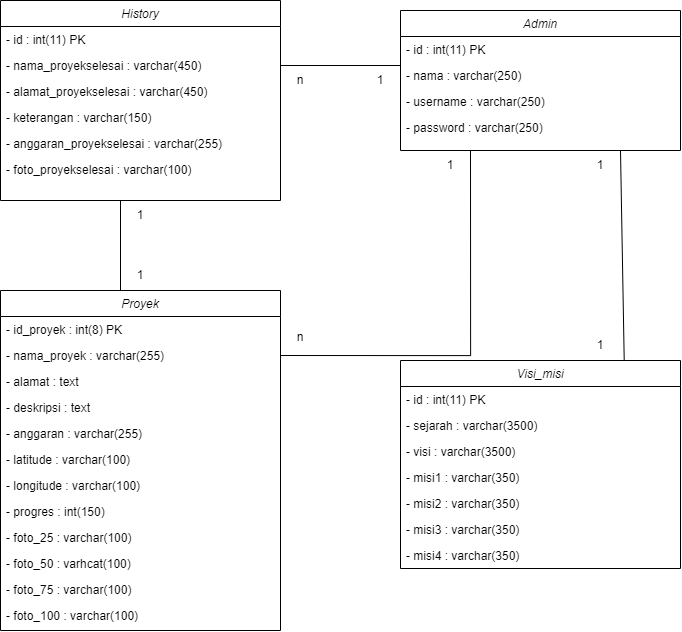

The diagram above was exported from draw.io. Its source (the exported page's mxGraphModel, read from the mxfile embedded in the PNG):
<mxGraphModel dx="1049" dy="1744" grid="1" gridSize="10" guides="1" tooltips="1" connect="1" arrows="1" fold="1" page="1" pageScale="1" pageWidth="1169" pageHeight="827" math="0" shadow="0">
  <root>
    <mxCell id="0" />
    <mxCell id="1" parent="0" />
    <mxCell id="BcBXDsFbk885XfxZ64bN-1" value="Proyek" style="swimlane;fontStyle=2;align=center;verticalAlign=top;childLayout=stackLayout;horizontal=1;startSize=26;horizontalStack=0;resizeParent=1;resizeLast=0;collapsible=1;marginBottom=0;rounded=0;shadow=0;strokeWidth=1;" vertex="1" parent="1">
      <mxGeometry x="280" y="320" width="280" height="340" as="geometry">
        <mxRectangle x="230" y="140" width="160" height="26" as="alternateBounds" />
      </mxGeometry>
    </mxCell>
    <mxCell id="BcBXDsFbk885XfxZ64bN-4" value="- id_proyek : int(8) PK" style="text;align=left;verticalAlign=top;spacingLeft=4;spacingRight=4;overflow=hidden;rotatable=0;points=[[0,0.5],[1,0.5]];portConstraint=eastwest;rounded=0;shadow=0;html=0;" vertex="1" parent="BcBXDsFbk885XfxZ64bN-1">
      <mxGeometry y="26" width="280" height="26" as="geometry" />
    </mxCell>
    <mxCell id="BcBXDsFbk885XfxZ64bN-18" value="- nama_proyek : varchar(255)" style="text;align=left;verticalAlign=top;spacingLeft=4;spacingRight=4;overflow=hidden;rotatable=0;points=[[0,0.5],[1,0.5]];portConstraint=eastwest;rounded=0;shadow=0;html=0;" vertex="1" parent="BcBXDsFbk885XfxZ64bN-1">
      <mxGeometry y="52" width="280" height="26" as="geometry" />
    </mxCell>
    <mxCell id="BcBXDsFbk885XfxZ64bN-5" value="- alamat : text " style="text;align=left;verticalAlign=top;spacingLeft=4;spacingRight=4;overflow=hidden;rotatable=0;points=[[0,0.5],[1,0.5]];portConstraint=eastwest;rounded=0;shadow=0;html=0;" vertex="1" parent="BcBXDsFbk885XfxZ64bN-1">
      <mxGeometry y="78" width="280" height="26" as="geometry" />
    </mxCell>
    <mxCell id="BcBXDsFbk885XfxZ64bN-6" value="- deskripsi : text" style="text;align=left;verticalAlign=top;spacingLeft=4;spacingRight=4;overflow=hidden;rotatable=0;points=[[0,0.5],[1,0.5]];portConstraint=eastwest;rounded=0;shadow=0;html=0;" vertex="1" parent="BcBXDsFbk885XfxZ64bN-1">
      <mxGeometry y="104" width="280" height="26" as="geometry" />
    </mxCell>
    <mxCell id="BcBXDsFbk885XfxZ64bN-7" value="- anggaran : varchar(255)" style="text;align=left;verticalAlign=top;spacingLeft=4;spacingRight=4;overflow=hidden;rotatable=0;points=[[0,0.5],[1,0.5]];portConstraint=eastwest;rounded=0;shadow=0;html=0;" vertex="1" parent="BcBXDsFbk885XfxZ64bN-1">
      <mxGeometry y="130" width="280" height="26" as="geometry" />
    </mxCell>
    <mxCell id="BcBXDsFbk885XfxZ64bN-8" value="- latitude : varchar(100)" style="text;align=left;verticalAlign=top;spacingLeft=4;spacingRight=4;overflow=hidden;rotatable=0;points=[[0,0.5],[1,0.5]];portConstraint=eastwest;rounded=0;shadow=0;html=0;" vertex="1" parent="BcBXDsFbk885XfxZ64bN-1">
      <mxGeometry y="156" width="280" height="26" as="geometry" />
    </mxCell>
    <mxCell id="BcBXDsFbk885XfxZ64bN-9" value="- longitude : varchar(100) " style="text;align=left;verticalAlign=top;spacingLeft=4;spacingRight=4;overflow=hidden;rotatable=0;points=[[0,0.5],[1,0.5]];portConstraint=eastwest;rounded=0;shadow=0;html=0;" vertex="1" parent="BcBXDsFbk885XfxZ64bN-1">
      <mxGeometry y="182" width="280" height="26" as="geometry" />
    </mxCell>
    <mxCell id="BcBXDsFbk885XfxZ64bN-10" value="- progres : int(150)" style="text;align=left;verticalAlign=top;spacingLeft=4;spacingRight=4;overflow=hidden;rotatable=0;points=[[0,0.5],[1,0.5]];portConstraint=eastwest;rounded=0;shadow=0;html=0;" vertex="1" parent="BcBXDsFbk885XfxZ64bN-1">
      <mxGeometry y="208" width="280" height="26" as="geometry" />
    </mxCell>
    <mxCell id="BcBXDsFbk885XfxZ64bN-11" value="- foto_25 : varchar(100)" style="text;align=left;verticalAlign=top;spacingLeft=4;spacingRight=4;overflow=hidden;rotatable=0;points=[[0,0.5],[1,0.5]];portConstraint=eastwest;rounded=0;shadow=0;html=0;" vertex="1" parent="BcBXDsFbk885XfxZ64bN-1">
      <mxGeometry y="234" width="280" height="26" as="geometry" />
    </mxCell>
    <mxCell id="BcBXDsFbk885XfxZ64bN-13" value="- foto_50 : varhcat(100)" style="text;align=left;verticalAlign=top;spacingLeft=4;spacingRight=4;overflow=hidden;rotatable=0;points=[[0,0.5],[1,0.5]];portConstraint=eastwest;rounded=0;shadow=0;html=0;" vertex="1" parent="BcBXDsFbk885XfxZ64bN-1">
      <mxGeometry y="260" width="280" height="26" as="geometry" />
    </mxCell>
    <mxCell id="BcBXDsFbk885XfxZ64bN-12" value="- foto_75 : varchar(100)" style="text;align=left;verticalAlign=top;spacingLeft=4;spacingRight=4;overflow=hidden;rotatable=0;points=[[0,0.5],[1,0.5]];portConstraint=eastwest;rounded=0;shadow=0;html=0;" vertex="1" parent="BcBXDsFbk885XfxZ64bN-1">
      <mxGeometry y="286" width="280" height="26" as="geometry" />
    </mxCell>
    <mxCell id="BcBXDsFbk885XfxZ64bN-14" value="- foto_100 : varchar(100)" style="text;align=left;verticalAlign=top;spacingLeft=4;spacingRight=4;overflow=hidden;rotatable=0;points=[[0,0.5],[1,0.5]];portConstraint=eastwest;rounded=0;shadow=0;html=0;" vertex="1" parent="BcBXDsFbk885XfxZ64bN-1">
      <mxGeometry y="312" width="280" height="26" as="geometry" />
    </mxCell>
    <mxCell id="BcBXDsFbk885XfxZ64bN-19" value="History" style="swimlane;fontStyle=2;align=center;verticalAlign=top;childLayout=stackLayout;horizontal=1;startSize=26;horizontalStack=0;resizeParent=1;resizeLast=0;collapsible=1;marginBottom=0;rounded=0;shadow=0;strokeWidth=1;" vertex="1" parent="1">
      <mxGeometry x="280" y="30" width="280" height="200" as="geometry">
        <mxRectangle x="230" y="140" width="160" height="26" as="alternateBounds" />
      </mxGeometry>
    </mxCell>
    <mxCell id="BcBXDsFbk885XfxZ64bN-20" value="- id : int(11) PK" style="text;align=left;verticalAlign=top;spacingLeft=4;spacingRight=4;overflow=hidden;rotatable=0;points=[[0,0.5],[1,0.5]];portConstraint=eastwest;rounded=0;shadow=0;html=0;" vertex="1" parent="BcBXDsFbk885XfxZ64bN-19">
      <mxGeometry y="26" width="280" height="26" as="geometry" />
    </mxCell>
    <mxCell id="BcBXDsFbk885XfxZ64bN-21" value="- nama_proyekselesai : varchar(450)" style="text;align=left;verticalAlign=top;spacingLeft=4;spacingRight=4;overflow=hidden;rotatable=0;points=[[0,0.5],[1,0.5]];portConstraint=eastwest;rounded=0;shadow=0;html=0;" vertex="1" parent="BcBXDsFbk885XfxZ64bN-19">
      <mxGeometry y="52" width="280" height="26" as="geometry" />
    </mxCell>
    <mxCell id="BcBXDsFbk885XfxZ64bN-22" value="- alamat_proyekselesai : varchar(450) " style="text;align=left;verticalAlign=top;spacingLeft=4;spacingRight=4;overflow=hidden;rotatable=0;points=[[0,0.5],[1,0.5]];portConstraint=eastwest;rounded=0;shadow=0;html=0;" vertex="1" parent="BcBXDsFbk885XfxZ64bN-19">
      <mxGeometry y="78" width="280" height="26" as="geometry" />
    </mxCell>
    <mxCell id="BcBXDsFbk885XfxZ64bN-23" value="- keterangan : varchar(150)" style="text;align=left;verticalAlign=top;spacingLeft=4;spacingRight=4;overflow=hidden;rotatable=0;points=[[0,0.5],[1,0.5]];portConstraint=eastwest;rounded=0;shadow=0;html=0;" vertex="1" parent="BcBXDsFbk885XfxZ64bN-19">
      <mxGeometry y="104" width="280" height="26" as="geometry" />
    </mxCell>
    <mxCell id="BcBXDsFbk885XfxZ64bN-24" value="- anggaran_proyekselesai : varchar(255)" style="text;align=left;verticalAlign=top;spacingLeft=4;spacingRight=4;overflow=hidden;rotatable=0;points=[[0,0.5],[1,0.5]];portConstraint=eastwest;rounded=0;shadow=0;html=0;" vertex="1" parent="BcBXDsFbk885XfxZ64bN-19">
      <mxGeometry y="130" width="280" height="26" as="geometry" />
    </mxCell>
    <mxCell id="BcBXDsFbk885XfxZ64bN-28" value="- foto_proyekselesai : varchar(100)" style="text;align=left;verticalAlign=top;spacingLeft=4;spacingRight=4;overflow=hidden;rotatable=0;points=[[0,0.5],[1,0.5]];portConstraint=eastwest;rounded=0;shadow=0;html=0;" vertex="1" parent="BcBXDsFbk885XfxZ64bN-19">
      <mxGeometry y="156" width="280" height="26" as="geometry" />
    </mxCell>
    <mxCell id="BcBXDsFbk885XfxZ64bN-32" value="Admin" style="swimlane;fontStyle=2;align=center;verticalAlign=top;childLayout=stackLayout;horizontal=1;startSize=26;horizontalStack=0;resizeParent=1;resizeLast=0;collapsible=1;marginBottom=0;rounded=0;shadow=0;strokeWidth=1;" vertex="1" parent="1">
      <mxGeometry x="680" y="40" width="280" height="140" as="geometry">
        <mxRectangle x="230" y="140" width="160" height="26" as="alternateBounds" />
      </mxGeometry>
    </mxCell>
    <mxCell id="BcBXDsFbk885XfxZ64bN-33" value="- id : int(11) PK" style="text;align=left;verticalAlign=top;spacingLeft=4;spacingRight=4;overflow=hidden;rotatable=0;points=[[0,0.5],[1,0.5]];portConstraint=eastwest;rounded=0;shadow=0;html=0;" vertex="1" parent="BcBXDsFbk885XfxZ64bN-32">
      <mxGeometry y="26" width="280" height="26" as="geometry" />
    </mxCell>
    <mxCell id="BcBXDsFbk885XfxZ64bN-34" value="- nama : varchar(250)" style="text;align=left;verticalAlign=top;spacingLeft=4;spacingRight=4;overflow=hidden;rotatable=0;points=[[0,0.5],[1,0.5]];portConstraint=eastwest;rounded=0;shadow=0;html=0;" vertex="1" parent="BcBXDsFbk885XfxZ64bN-32">
      <mxGeometry y="52" width="280" height="26" as="geometry" />
    </mxCell>
    <mxCell id="BcBXDsFbk885XfxZ64bN-35" value="- username : varchar(250)" style="text;align=left;verticalAlign=top;spacingLeft=4;spacingRight=4;overflow=hidden;rotatable=0;points=[[0,0.5],[1,0.5]];portConstraint=eastwest;rounded=0;shadow=0;html=0;" vertex="1" parent="BcBXDsFbk885XfxZ64bN-32">
      <mxGeometry y="78" width="280" height="26" as="geometry" />
    </mxCell>
    <mxCell id="BcBXDsFbk885XfxZ64bN-36" value="- password : varchar(250)" style="text;align=left;verticalAlign=top;spacingLeft=4;spacingRight=4;overflow=hidden;rotatable=0;points=[[0,0.5],[1,0.5]];portConstraint=eastwest;rounded=0;shadow=0;html=0;" vertex="1" parent="BcBXDsFbk885XfxZ64bN-32">
      <mxGeometry y="104" width="280" height="26" as="geometry" />
    </mxCell>
    <mxCell id="BcBXDsFbk885XfxZ64bN-39" value="" style="endArrow=none;html=1;rounded=0;exitX=1;exitY=0.5;exitDx=0;exitDy=0;" edge="1" parent="1" source="BcBXDsFbk885XfxZ64bN-21">
      <mxGeometry width="50" height="50" relative="1" as="geometry">
        <mxPoint x="900" y="350" as="sourcePoint" />
        <mxPoint x="680" y="95" as="targetPoint" />
      </mxGeometry>
    </mxCell>
    <mxCell id="BcBXDsFbk885XfxZ64bN-40" value="" style="endArrow=none;html=1;rounded=0;exitX=1;exitY=0.5;exitDx=0;exitDy=0;entryX=0.25;entryY=1;entryDx=0;entryDy=0;edgeStyle=orthogonalEdgeStyle;" edge="1" parent="1" source="BcBXDsFbk885XfxZ64bN-18" target="BcBXDsFbk885XfxZ64bN-32">
      <mxGeometry width="50" height="50" relative="1" as="geometry">
        <mxPoint x="570" y="105" as="sourcePoint" />
        <mxPoint x="690" y="105" as="targetPoint" />
      </mxGeometry>
    </mxCell>
    <mxCell id="BcBXDsFbk885XfxZ64bN-41" value="" style="endArrow=none;html=1;rounded=0;" edge="1" parent="1">
      <mxGeometry width="50" height="50" relative="1" as="geometry">
        <mxPoint x="400" y="230" as="sourcePoint" />
        <mxPoint x="400" y="320" as="targetPoint" />
        <Array as="points" />
      </mxGeometry>
    </mxCell>
    <mxCell id="BcBXDsFbk885XfxZ64bN-43" value="Visi_misi" style="swimlane;fontStyle=2;align=center;verticalAlign=top;childLayout=stackLayout;horizontal=1;startSize=26;horizontalStack=0;resizeParent=1;resizeLast=0;collapsible=1;marginBottom=0;rounded=0;shadow=0;strokeWidth=1;" vertex="1" parent="1">
      <mxGeometry x="680" y="390" width="280" height="208" as="geometry">
        <mxRectangle x="230" y="140" width="160" height="26" as="alternateBounds" />
      </mxGeometry>
    </mxCell>
    <mxCell id="BcBXDsFbk885XfxZ64bN-44" value="- id : int(11) PK" style="text;align=left;verticalAlign=top;spacingLeft=4;spacingRight=4;overflow=hidden;rotatable=0;points=[[0,0.5],[1,0.5]];portConstraint=eastwest;rounded=0;shadow=0;html=0;" vertex="1" parent="BcBXDsFbk885XfxZ64bN-43">
      <mxGeometry y="26" width="280" height="26" as="geometry" />
    </mxCell>
    <mxCell id="BcBXDsFbk885XfxZ64bN-45" value="- sejarah : varchar(3500)" style="text;align=left;verticalAlign=top;spacingLeft=4;spacingRight=4;overflow=hidden;rotatable=0;points=[[0,0.5],[1,0.5]];portConstraint=eastwest;rounded=0;shadow=0;html=0;" vertex="1" parent="BcBXDsFbk885XfxZ64bN-43">
      <mxGeometry y="52" width="280" height="26" as="geometry" />
    </mxCell>
    <mxCell id="BcBXDsFbk885XfxZ64bN-46" value="- visi : varchar(3500)" style="text;align=left;verticalAlign=top;spacingLeft=4;spacingRight=4;overflow=hidden;rotatable=0;points=[[0,0.5],[1,0.5]];portConstraint=eastwest;rounded=0;shadow=0;html=0;" vertex="1" parent="BcBXDsFbk885XfxZ64bN-43">
      <mxGeometry y="78" width="280" height="26" as="geometry" />
    </mxCell>
    <mxCell id="BcBXDsFbk885XfxZ64bN-47" value="- misi1 : varchar(350)" style="text;align=left;verticalAlign=top;spacingLeft=4;spacingRight=4;overflow=hidden;rotatable=0;points=[[0,0.5],[1,0.5]];portConstraint=eastwest;rounded=0;shadow=0;html=0;" vertex="1" parent="BcBXDsFbk885XfxZ64bN-43">
      <mxGeometry y="104" width="280" height="26" as="geometry" />
    </mxCell>
    <mxCell id="BcBXDsFbk885XfxZ64bN-48" value="- misi2 : varchar(350)" style="text;align=left;verticalAlign=top;spacingLeft=4;spacingRight=4;overflow=hidden;rotatable=0;points=[[0,0.5],[1,0.5]];portConstraint=eastwest;rounded=0;shadow=0;html=0;" vertex="1" parent="BcBXDsFbk885XfxZ64bN-43">
      <mxGeometry y="130" width="280" height="26" as="geometry" />
    </mxCell>
    <mxCell id="BcBXDsFbk885XfxZ64bN-49" value="- misi3 : varchar(350)" style="text;align=left;verticalAlign=top;spacingLeft=4;spacingRight=4;overflow=hidden;rotatable=0;points=[[0,0.5],[1,0.5]];portConstraint=eastwest;rounded=0;shadow=0;html=0;" vertex="1" parent="BcBXDsFbk885XfxZ64bN-43">
      <mxGeometry y="156" width="280" height="26" as="geometry" />
    </mxCell>
    <mxCell id="BcBXDsFbk885XfxZ64bN-50" value="- misi4 : varchar(350)" style="text;align=left;verticalAlign=top;spacingLeft=4;spacingRight=4;overflow=hidden;rotatable=0;points=[[0,0.5],[1,0.5]];portConstraint=eastwest;rounded=0;shadow=0;html=0;" vertex="1" parent="BcBXDsFbk885XfxZ64bN-43">
      <mxGeometry y="182" width="280" height="26" as="geometry" />
    </mxCell>
    <mxCell id="BcBXDsFbk885XfxZ64bN-51" value="" style="endArrow=none;html=1;rounded=0;exitX=0.799;exitY=0.001;exitDx=0;exitDy=0;exitPerimeter=0;" edge="1" parent="1" source="BcBXDsFbk885XfxZ64bN-43">
      <mxGeometry width="50" height="50" relative="1" as="geometry">
        <mxPoint x="570" y="105" as="sourcePoint" />
        <mxPoint x="900" y="180" as="targetPoint" />
      </mxGeometry>
    </mxCell>
    <mxCell id="BcBXDsFbk885XfxZ64bN-52" value="1" style="text;html=1;align=center;verticalAlign=middle;whiteSpace=wrap;rounded=0;" vertex="1" parent="1">
      <mxGeometry x="850" y="180" width="60" height="30" as="geometry" />
    </mxCell>
    <mxCell id="BcBXDsFbk885XfxZ64bN-53" value="1" style="text;html=1;align=center;verticalAlign=middle;whiteSpace=wrap;rounded=0;" vertex="1" parent="1">
      <mxGeometry x="850" y="360" width="60" height="30" as="geometry" />
    </mxCell>
    <mxCell id="BcBXDsFbk885XfxZ64bN-54" value="1" style="text;html=1;align=center;verticalAlign=middle;whiteSpace=wrap;rounded=0;" vertex="1" parent="1">
      <mxGeometry x="700" y="180" width="60" height="30" as="geometry" />
    </mxCell>
    <mxCell id="BcBXDsFbk885XfxZ64bN-55" value="n" style="text;html=1;align=center;verticalAlign=middle;whiteSpace=wrap;rounded=0;" vertex="1" parent="1">
      <mxGeometry x="550" y="352" width="60" height="30" as="geometry" />
    </mxCell>
    <mxCell id="BcBXDsFbk885XfxZ64bN-56" value="1" style="text;html=1;align=center;verticalAlign=middle;whiteSpace=wrap;rounded=0;" vertex="1" parent="1">
      <mxGeometry x="630" y="95" width="60" height="30" as="geometry" />
    </mxCell>
    <mxCell id="BcBXDsFbk885XfxZ64bN-57" value="n" style="text;html=1;align=center;verticalAlign=middle;whiteSpace=wrap;rounded=0;" vertex="1" parent="1">
      <mxGeometry x="550" y="95" width="60" height="30" as="geometry" />
    </mxCell>
    <mxCell id="BcBXDsFbk885XfxZ64bN-58" value="1" style="text;html=1;align=center;verticalAlign=middle;whiteSpace=wrap;rounded=0;" vertex="1" parent="1">
      <mxGeometry x="390" y="230" width="60" height="30" as="geometry" />
    </mxCell>
    <mxCell id="BcBXDsFbk885XfxZ64bN-59" value="1" style="text;html=1;align=center;verticalAlign=middle;whiteSpace=wrap;rounded=0;" vertex="1" parent="1">
      <mxGeometry x="390" y="290" width="60" height="30" as="geometry" />
    </mxCell>
  </root>
</mxGraphModel>